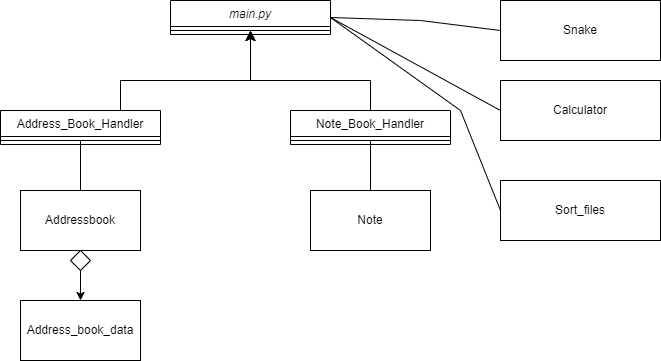

The diagram above was exported from draw.io. Its source (the exported page's mxGraphModel, read from the mxfile embedded in the PNG):
<mxGraphModel dx="880" dy="395" grid="1" gridSize="10" guides="1" tooltips="1" connect="1" arrows="1" fold="1" page="1" pageScale="1" pageWidth="827" pageHeight="1169" math="0" shadow="0">
  <root>
    <mxCell id="WIyWlLk6GJQsqaUBKTNV-0" />
    <mxCell id="WIyWlLk6GJQsqaUBKTNV-1" parent="WIyWlLk6GJQsqaUBKTNV-0" />
    <mxCell id="zkfFHV4jXpPFQw0GAbJ--0" value="main.py" style="swimlane;fontStyle=2;align=center;verticalAlign=top;childLayout=stackLayout;horizontal=1;startSize=26;horizontalStack=0;resizeParent=1;resizeLast=0;collapsible=1;marginBottom=0;rounded=0;shadow=0;strokeWidth=1;" parent="WIyWlLk6GJQsqaUBKTNV-1" vertex="1">
      <mxGeometry x="170" y="120" width="160" height="34" as="geometry">
        <mxRectangle x="220" y="120" width="160" height="26" as="alternateBounds" />
      </mxGeometry>
    </mxCell>
    <mxCell id="zkfFHV4jXpPFQw0GAbJ--4" value="" style="line;html=1;strokeWidth=1;align=left;verticalAlign=middle;spacingTop=-1;spacingLeft=3;spacingRight=3;rotatable=0;labelPosition=right;points=[];portConstraint=eastwest;" parent="zkfFHV4jXpPFQw0GAbJ--0" vertex="1">
      <mxGeometry y="26" width="160" height="8" as="geometry" />
    </mxCell>
    <mxCell id="zkfFHV4jXpPFQw0GAbJ--6" value="Address_Book_Handler" style="swimlane;fontStyle=0;align=center;verticalAlign=top;childLayout=stackLayout;horizontal=1;startSize=26;horizontalStack=0;resizeParent=1;resizeLast=0;collapsible=1;marginBottom=0;rounded=0;shadow=0;strokeWidth=1;" parent="WIyWlLk6GJQsqaUBKTNV-1" vertex="1">
      <mxGeometry y="230" width="160" height="34" as="geometry">
        <mxRectangle x="130" y="380" width="160" height="26" as="alternateBounds" />
      </mxGeometry>
    </mxCell>
    <mxCell id="zkfFHV4jXpPFQw0GAbJ--9" value="" style="line;html=1;strokeWidth=1;align=left;verticalAlign=middle;spacingTop=-1;spacingLeft=3;spacingRight=3;rotatable=0;labelPosition=right;points=[];portConstraint=eastwest;" parent="zkfFHV4jXpPFQw0GAbJ--6" vertex="1">
      <mxGeometry y="26" width="160" height="8" as="geometry" />
    </mxCell>
    <mxCell id="zkfFHV4jXpPFQw0GAbJ--13" value="Note_Book_Handler" style="swimlane;fontStyle=0;align=center;verticalAlign=top;childLayout=stackLayout;horizontal=1;startSize=26;horizontalStack=0;resizeParent=1;resizeLast=0;collapsible=1;marginBottom=0;rounded=0;shadow=0;strokeWidth=1;" parent="WIyWlLk6GJQsqaUBKTNV-1" vertex="1">
      <mxGeometry x="290" y="230" width="160" height="34" as="geometry">
        <mxRectangle x="340" y="380" width="170" height="26" as="alternateBounds" />
      </mxGeometry>
    </mxCell>
    <mxCell id="zkfFHV4jXpPFQw0GAbJ--15" value="" style="line;html=1;strokeWidth=1;align=left;verticalAlign=middle;spacingTop=-1;spacingLeft=3;spacingRight=3;rotatable=0;labelPosition=right;points=[];portConstraint=eastwest;" parent="zkfFHV4jXpPFQw0GAbJ--13" vertex="1">
      <mxGeometry y="26" width="160" height="8" as="geometry" />
    </mxCell>
    <mxCell id="GBIGYwpq-OWIrbSAAjFS-0" value="" style="edgeStyle=segmentEdgeStyle;endArrow=classic;html=1;curved=0;rounded=0;endSize=8;startSize=8;exitX=0.75;exitY=0;exitDx=0;exitDy=0;entryX=0.5;entryY=0.5;entryDx=0;entryDy=0;entryPerimeter=0;" edge="1" parent="WIyWlLk6GJQsqaUBKTNV-1" source="zkfFHV4jXpPFQw0GAbJ--6" target="zkfFHV4jXpPFQw0GAbJ--4">
      <mxGeometry width="50" height="50" relative="1" as="geometry">
        <mxPoint x="150" y="200" as="sourcePoint" />
        <mxPoint x="250" y="160" as="targetPoint" />
        <Array as="points">
          <mxPoint x="120" y="200" />
          <mxPoint x="250" y="200" />
        </Array>
      </mxGeometry>
    </mxCell>
    <mxCell id="GBIGYwpq-OWIrbSAAjFS-2" value="" style="edgeStyle=segmentEdgeStyle;endArrow=classic;html=1;curved=0;rounded=0;endSize=8;startSize=8;exitX=0.5;exitY=0;exitDx=0;exitDy=0;" edge="1" parent="WIyWlLk6GJQsqaUBKTNV-1" source="zkfFHV4jXpPFQw0GAbJ--13">
      <mxGeometry width="50" height="50" relative="1" as="geometry">
        <mxPoint x="320" y="240" as="sourcePoint" />
        <mxPoint x="250" y="150" as="targetPoint" />
        <Array as="points">
          <mxPoint x="370" y="200" />
          <mxPoint x="250" y="200" />
        </Array>
      </mxGeometry>
    </mxCell>
    <mxCell id="GBIGYwpq-OWIrbSAAjFS-6" value="Snake" style="rounded=0;whiteSpace=wrap;html=1;" vertex="1" parent="WIyWlLk6GJQsqaUBKTNV-1">
      <mxGeometry x="500" y="120" width="160" height="60" as="geometry" />
    </mxCell>
    <mxCell id="GBIGYwpq-OWIrbSAAjFS-7" value="Calculator" style="rounded=0;whiteSpace=wrap;html=1;" vertex="1" parent="WIyWlLk6GJQsqaUBKTNV-1">
      <mxGeometry x="500" y="200" width="160" height="60" as="geometry" />
    </mxCell>
    <mxCell id="GBIGYwpq-OWIrbSAAjFS-8" value="Sort_files" style="rounded=0;whiteSpace=wrap;html=1;" vertex="1" parent="WIyWlLk6GJQsqaUBKTNV-1">
      <mxGeometry x="500" y="300" width="160" height="60" as="geometry" />
    </mxCell>
    <mxCell id="GBIGYwpq-OWIrbSAAjFS-9" value="" style="endArrow=none;html=1;rounded=0;exitX=1;exitY=0.5;exitDx=0;exitDy=0;entryX=0;entryY=0.5;entryDx=0;entryDy=0;" edge="1" parent="WIyWlLk6GJQsqaUBKTNV-1" source="zkfFHV4jXpPFQw0GAbJ--0" target="GBIGYwpq-OWIrbSAAjFS-6">
      <mxGeometry width="50" height="50" relative="1" as="geometry">
        <mxPoint x="390" y="300" as="sourcePoint" />
        <mxPoint x="440" y="250" as="targetPoint" />
        <Array as="points">
          <mxPoint x="420" y="140" />
        </Array>
      </mxGeometry>
    </mxCell>
    <mxCell id="GBIGYwpq-OWIrbSAAjFS-10" value="" style="endArrow=none;html=1;rounded=0;exitX=1;exitY=0.5;exitDx=0;exitDy=0;" edge="1" parent="WIyWlLk6GJQsqaUBKTNV-1" source="zkfFHV4jXpPFQw0GAbJ--0">
      <mxGeometry width="50" height="50" relative="1" as="geometry">
        <mxPoint x="450" y="280" as="sourcePoint" />
        <mxPoint x="500" y="230" as="targetPoint" />
      </mxGeometry>
    </mxCell>
    <mxCell id="GBIGYwpq-OWIrbSAAjFS-11" value="" style="endArrow=none;html=1;rounded=0;exitX=1;exitY=0.5;exitDx=0;exitDy=0;" edge="1" parent="WIyWlLk6GJQsqaUBKTNV-1" source="zkfFHV4jXpPFQw0GAbJ--0">
      <mxGeometry width="50" height="50" relative="1" as="geometry">
        <mxPoint x="350" y="160" as="sourcePoint" />
        <mxPoint x="500" y="330" as="targetPoint" />
        <Array as="points">
          <mxPoint x="460" y="230" />
        </Array>
      </mxGeometry>
    </mxCell>
    <mxCell id="GBIGYwpq-OWIrbSAAjFS-20" style="edgeStyle=orthogonalEdgeStyle;rounded=0;orthogonalLoop=1;jettySize=auto;html=1;" edge="1" parent="WIyWlLk6GJQsqaUBKTNV-1" source="GBIGYwpq-OWIrbSAAjFS-18" target="GBIGYwpq-OWIrbSAAjFS-14">
      <mxGeometry relative="1" as="geometry" />
    </mxCell>
    <mxCell id="GBIGYwpq-OWIrbSAAjFS-12" value="Addressbook" style="rounded=0;whiteSpace=wrap;html=1;" vertex="1" parent="WIyWlLk6GJQsqaUBKTNV-1">
      <mxGeometry x="20" y="310" width="120" height="60" as="geometry" />
    </mxCell>
    <mxCell id="GBIGYwpq-OWIrbSAAjFS-13" value="Note" style="rounded=0;whiteSpace=wrap;html=1;" vertex="1" parent="WIyWlLk6GJQsqaUBKTNV-1">
      <mxGeometry x="310" y="310" width="120" height="60" as="geometry" />
    </mxCell>
    <mxCell id="GBIGYwpq-OWIrbSAAjFS-14" value="Address_book_data" style="rounded=0;whiteSpace=wrap;html=1;" vertex="1" parent="WIyWlLk6GJQsqaUBKTNV-1">
      <mxGeometry x="20" y="420" width="120" height="60" as="geometry" />
    </mxCell>
    <mxCell id="GBIGYwpq-OWIrbSAAjFS-15" value="" style="endArrow=none;html=1;rounded=0;exitX=0.5;exitY=0;exitDx=0;exitDy=0;" edge="1" parent="WIyWlLk6GJQsqaUBKTNV-1" source="GBIGYwpq-OWIrbSAAjFS-12">
      <mxGeometry width="50" height="50" relative="1" as="geometry">
        <mxPoint x="30" y="310" as="sourcePoint" />
        <mxPoint x="80" y="260" as="targetPoint" />
      </mxGeometry>
    </mxCell>
    <mxCell id="GBIGYwpq-OWIrbSAAjFS-16" value="" style="endArrow=none;html=1;rounded=0;exitX=0.5;exitY=0;exitDx=0;exitDy=0;" edge="1" parent="WIyWlLk6GJQsqaUBKTNV-1" source="GBIGYwpq-OWIrbSAAjFS-13">
      <mxGeometry width="50" height="50" relative="1" as="geometry">
        <mxPoint x="320" y="310" as="sourcePoint" />
        <mxPoint x="370" y="260" as="targetPoint" />
      </mxGeometry>
    </mxCell>
    <mxCell id="GBIGYwpq-OWIrbSAAjFS-18" value="" style="rhombus;whiteSpace=wrap;html=1;" vertex="1" parent="WIyWlLk6GJQsqaUBKTNV-1">
      <mxGeometry x="70" y="370" width="20" height="20" as="geometry" />
    </mxCell>
  </root>
</mxGraphModel>